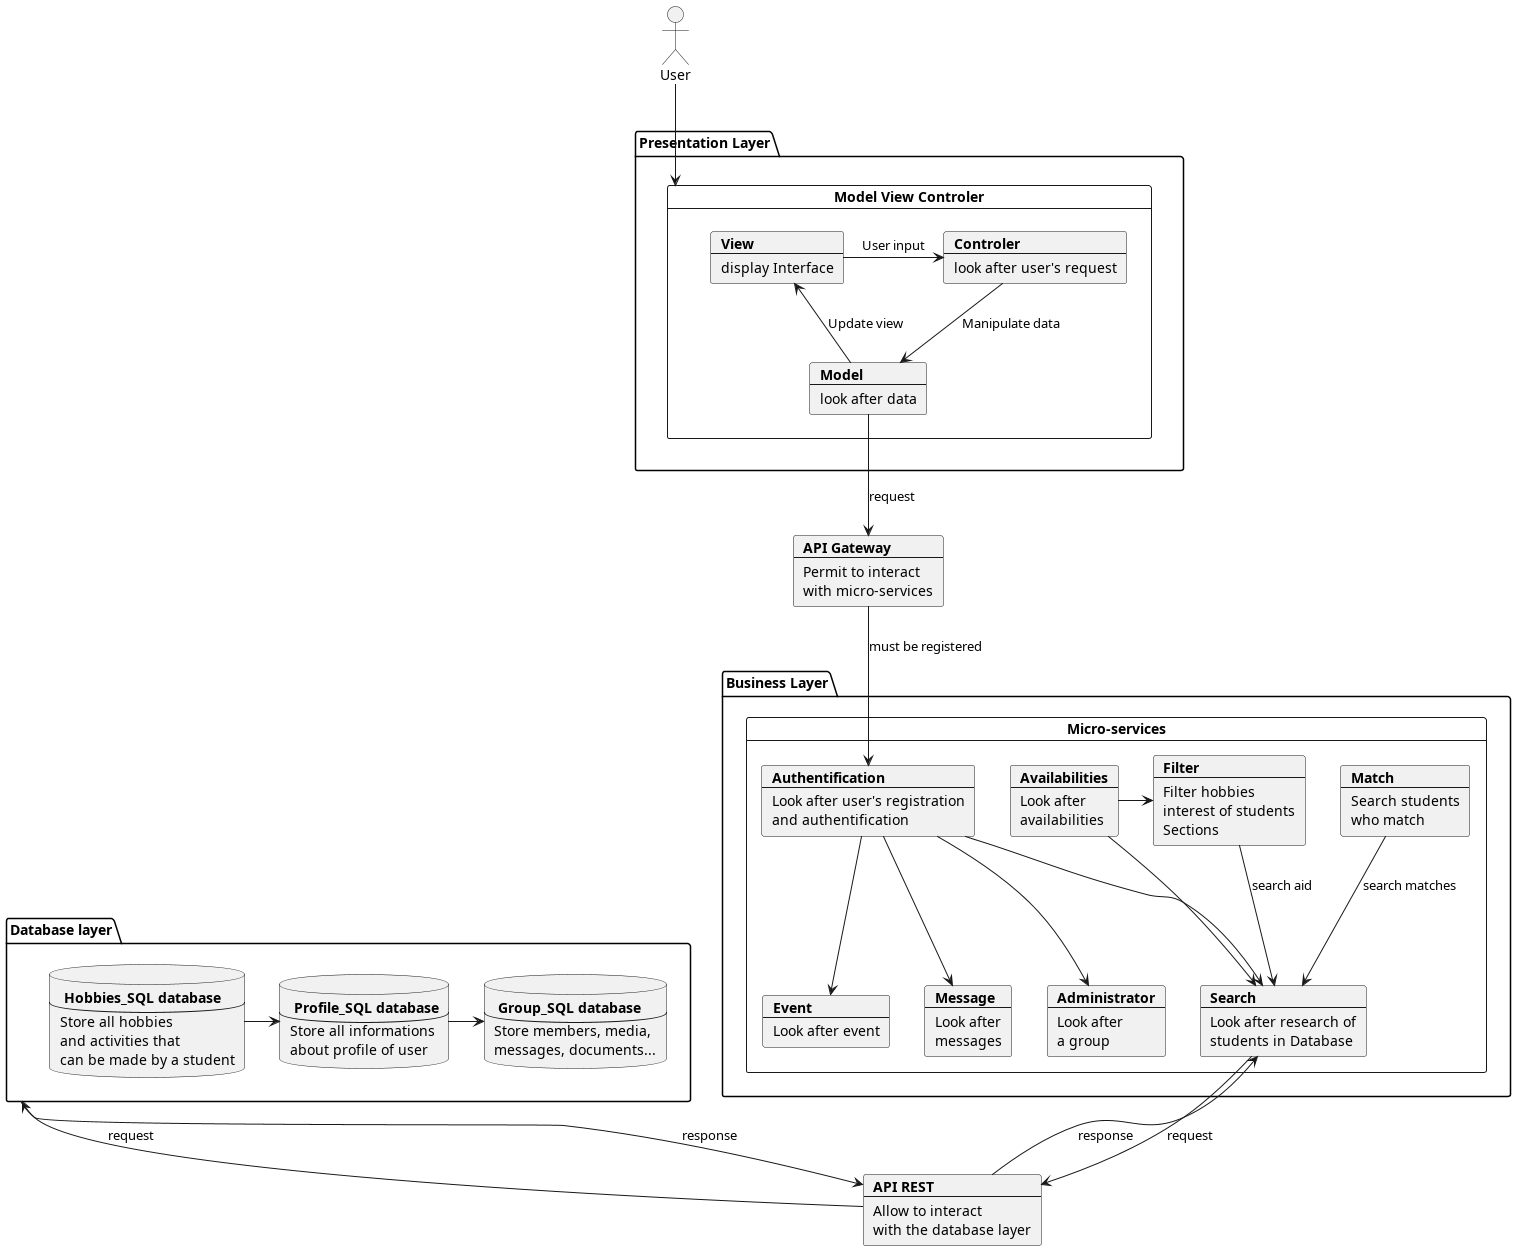

The diagram above was rendered by PlantUML. Its source (embedded in the PNG):
@startuml
actor User
package "Presentation Layer" {
card "Model View Controler" as MVC {
    card View [
    <b>View
    ----
    display Interface
    ]
    card Model [
    <b>Model
    ----
    look after data
    ]
    card Controler [
    <b>Controler
    ----
    look after user's request
    ]
}
}
card api [
    <b>API Gateway
    ---
    Permit to interact
    with micro-services
]
package "Database layer" as db {
    database user [
        <b> Profile_SQL database
        ---
        Store all informations
        about profile of user
    ]
    database hobbies [
        <b> Hobbies_SQL database
        ---
        Store all hobbies
        and activities that
        can be made by a student
    ]
    database group [
        <b> Group_SQL database
        ---
        Store members, media,
        messages, documents...
    ]
}
package "Business Layer" {
card "Micro-services" as MS {
    card auth [
        <b>Authentification
        ----
        Look after user's registration
        and authentification
    ]
    card search [
        <b>Search
        ---
        Look after research of
        students in Database
    ]
    card filter [
        <b>Filter
        ---
        Filter hobbies
        interest of students
        Sections
    ]
    card match [
        <b>Match
        ---
        Search students
        who match
    ]
    card msg [
        <b>Message
        ---
        Look after
        messages
    ]
    card admin [
        <b>Administrator
        ---
        Look after
        a group
    ]
    card av [
        <b>Availabilities
        ---
        Look after
        availabilities
    ]
    card event [
        <b>Event
        ---
        Look after event
    ]
}
}
card rest [
    <b>API REST
    ---
    Allow to interact
    with the database layer
]

View -> Controler : User input
Controler --> Model : Manipulate data
Model --> View : Update view
Model --> api: request
db --> rest: response
rest --> db: request
search --> rest: request
rest --> search: response

hobbies -> user
user -> group
av --> search
av -> filter
match --> search : search matches
filter --> search : search aid
api --> auth : must be registered
auth --> msg
auth --> admin
auth --> event
auth --> search
User --> MVC

@enduml